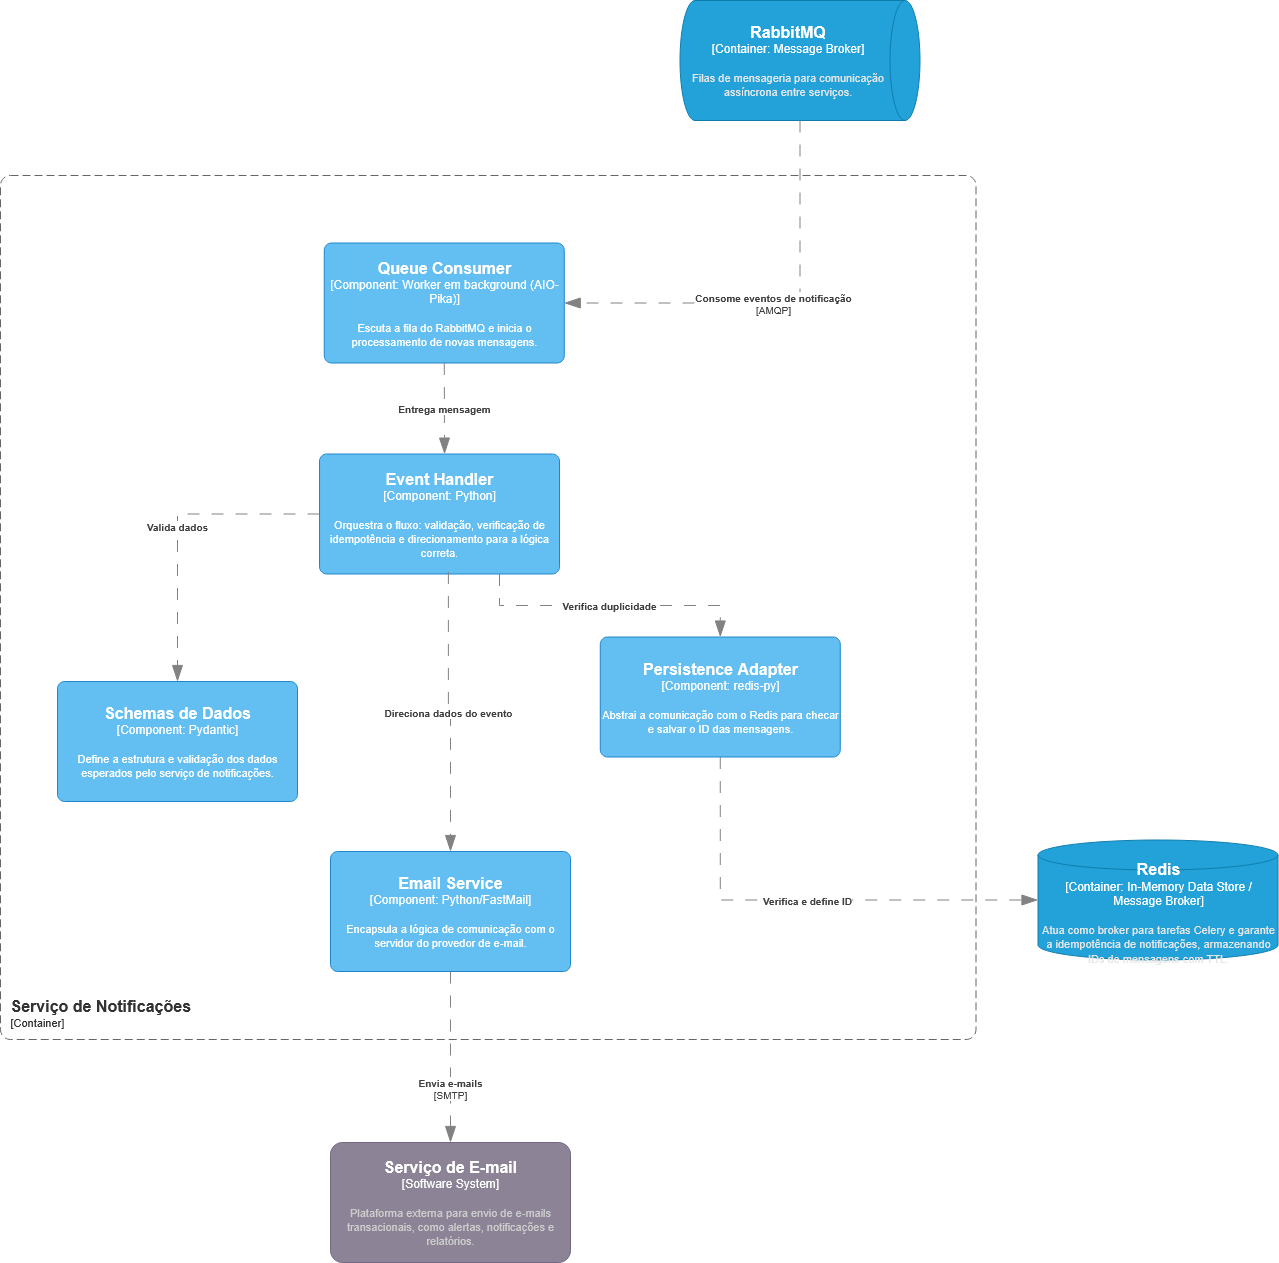

The diagram above was exported from draw.io. Its source (the exported page's mxGraphModel, read from the mxfile embedded in the PNG):
<mxGraphModel dx="1042" dy="569" grid="0" gridSize="10" guides="1" tooltips="1" connect="1" arrows="1" fold="1" page="1" pageScale="1" pageWidth="827" pageHeight="1169" math="0" shadow="0">
  <root>
    <mxCell id="0" />
    <mxCell id="1" parent="0" />
    <object placeholders="1" c4Name="Serviço de Notificações" c4Type="ContainerScopeBoundary" c4Application="Container" label="&lt;font style=&quot;font-size: 16px&quot;&gt;&lt;b&gt;&lt;div style=&quot;text-align: left&quot;&gt;%c4Name%&lt;/div&gt;&lt;/b&gt;&lt;/font&gt;&lt;div style=&quot;text-align: left&quot;&gt;[%c4Application%]&lt;/div&gt;" id="Js7V7WLnz5NEbf1E4Nc4-1">
      <mxCell style="rounded=1;fontSize=11;whiteSpace=wrap;html=1;dashed=1;arcSize=20;fillColor=none;strokeColor=#666666;fontColor=#333333;labelBackgroundColor=none;align=left;verticalAlign=bottom;labelBorderColor=none;spacingTop=0;spacing=10;dashPattern=8 4;metaEdit=1;rotatable=0;perimeter=rectanglePerimeter;noLabel=0;labelPadding=0;allowArrows=0;connectable=0;expand=0;recursiveResize=0;editable=1;pointerEvents=0;absoluteArcSize=1;points=[[0.25,0,0],[0.5,0,0],[0.75,0,0],[1,0.25,0],[1,0.5,0],[1,0.75,0],[0.75,1,0],[0.5,1,0],[0.25,1,0],[0,0.75,0],[0,0.5,0],[0,0.25,0]];container=0;" parent="1" vertex="1">
        <mxGeometry x="563" y="545" width="975.5" height="864" as="geometry" />
      </mxCell>
    </object>
    <object placeholders="1" c4Name="Queue Consumer" c4Type="Component" c4Technology="Worker em background (AIO-Pika)" c4Description="Escuta a fila do RabbitMQ e inicia o processamento de novas mensagens." label="&lt;font style=&quot;font-size: 16px&quot;&gt;&lt;b&gt;%c4Name%&lt;/b&gt;&lt;/font&gt;&lt;div&gt;[%c4Type%: %c4Technology%]&lt;/div&gt;&lt;br&gt;&lt;div&gt;&lt;font style=&quot;font-size: 11px&quot;&gt;%c4Description%&lt;/font&gt;&lt;/div&gt;" id="Js7V7WLnz5NEbf1E4Nc4-2">
      <mxCell style="rounded=1;whiteSpace=wrap;html=1;labelBackgroundColor=none;fillColor=#63BEF2;fontColor=#ffffff;align=center;arcSize=6;strokeColor=#2086C9;metaEdit=1;resizable=0;points=[[0.25,0,0],[0.5,0,0],[0.75,0,0],[1,0.25,0],[1,0.5,0],[1,0.75,0],[0.75,1,0],[0.5,1,0],[0.25,1,0],[0,0.75,0],[0,0.5,0],[0,0.25,0]];container=0;" parent="1" vertex="1">
        <mxGeometry x="886.77" y="612.5" width="240" height="120" as="geometry" />
      </mxCell>
    </object>
    <object placeholders="1" c4Name="Event Handler" c4Type="Component" c4Technology="Python" c4Description="Orquestra o fluxo: validação, verificação de idempotência e direcionamento para a lógica correta." label="&lt;font style=&quot;font-size: 16px&quot;&gt;&lt;b&gt;%c4Name%&lt;/b&gt;&lt;/font&gt;&lt;div&gt;[%c4Type%: %c4Technology%]&lt;/div&gt;&lt;br&gt;&lt;div&gt;&lt;font style=&quot;font-size: 11px&quot;&gt;%c4Description%&lt;/font&gt;&lt;/div&gt;" id="Js7V7WLnz5NEbf1E4Nc4-3">
      <mxCell style="rounded=1;whiteSpace=wrap;html=1;labelBackgroundColor=none;fillColor=#63BEF2;fontColor=#ffffff;align=center;arcSize=6;strokeColor=#2086C9;metaEdit=1;resizable=0;points=[[0.25,0,0],[0.5,0,0],[0.75,0,0],[1,0.25,0],[1,0.5,0],[1,0.75,0],[0.75,1,0],[0.5,1,0],[0.25,1,0],[0,0.75,0],[0,0.5,0],[0,0.25,0]];container=0;" parent="1" vertex="1">
        <mxGeometry x="882.02" y="823.5" width="240" height="120" as="geometry" />
      </mxCell>
    </object>
    <object placeholders="1" c4Name="Email Service" c4Type="Component" c4Technology="Python/FastMail" c4Description="Encapsula a lógica de comunicação com o servidor do provedor de e-mail." label="&lt;font style=&quot;font-size: 16px&quot;&gt;&lt;b&gt;%c4Name%&lt;/b&gt;&lt;/font&gt;&lt;div&gt;[%c4Type%: %c4Technology%]&lt;/div&gt;&lt;br&gt;&lt;div&gt;&lt;font style=&quot;font-size: 11px&quot;&gt;%c4Description%&lt;/font&gt;&lt;/div&gt;" id="Js7V7WLnz5NEbf1E4Nc4-5">
      <mxCell style="rounded=1;whiteSpace=wrap;html=1;labelBackgroundColor=none;fillColor=#63BEF2;fontColor=#ffffff;align=center;arcSize=6;strokeColor=#2086C9;metaEdit=1;resizable=0;points=[[0.25,0,0],[0.5,0,0],[0.75,0,0],[1,0.25,0],[1,0.5,0],[1,0.75,0],[0.75,1,0],[0.5,1,0],[0.25,1,0],[0,0.75,0],[0,0.5,0],[0,0.25,0]];container=0;" parent="1" vertex="1">
        <mxGeometry x="893" y="1221" width="240" height="120" as="geometry" />
      </mxCell>
    </object>
    <object placeholders="1" c4Name="Persistence Adapter" c4Type="Component" c4Technology="redis-py" c4Description="Abstrai a comunicação com o Redis para checar e salvar o ID das mensagens." label="&lt;font style=&quot;font-size: 16px&quot;&gt;&lt;b&gt;%c4Name%&lt;/b&gt;&lt;/font&gt;&lt;div&gt;[%c4Type%: %c4Technology%]&lt;/div&gt;&lt;br&gt;&lt;div&gt;&lt;font style=&quot;font-size: 11px&quot;&gt;%c4Description%&lt;/font&gt;&lt;/div&gt;" id="Js7V7WLnz5NEbf1E4Nc4-8">
      <mxCell style="rounded=1;whiteSpace=wrap;html=1;labelBackgroundColor=none;fillColor=#63BEF2;fontColor=#ffffff;align=center;arcSize=6;strokeColor=#2086C9;metaEdit=1;resizable=0;points=[[0.25,0,0],[0.5,0,0],[0.75,0,0],[1,0.25,0],[1,0.5,0],[1,0.75,0],[0.75,1,0],[0.5,1,0],[0.25,1,0],[0,0.75,0],[0,0.5,0],[0,0.25,0]];container=0;" parent="1" vertex="1">
        <mxGeometry x="1162.77" y="1006.5" width="240" height="120" as="geometry" />
      </mxCell>
    </object>
    <object placeholders="1" c4Type="Relationship" c4Technology="SMTP" c4Description="Envia e-mails" label="&lt;div style=&quot;text-align: left&quot;&gt;&lt;div style=&quot;text-align: center&quot;&gt;&lt;b&gt;%c4Description%&lt;/b&gt;&lt;/div&gt;&lt;div style=&quot;text-align: center&quot;&gt;[%c4Technology%]&lt;/div&gt;&lt;/div&gt;" id="Js7V7WLnz5NEbf1E4Nc4-12">
      <mxCell style="endArrow=blockThin;html=1;fontSize=10;fontColor=#404040;strokeWidth=1;endFill=1;strokeColor=#828282;elbow=vertical;metaEdit=1;endSize=14;startSize=14;jumpStyle=arc;jumpSize=16;rounded=0;edgeStyle=orthogonalEdgeStyle;dashed=1;dashPattern=12 12;whiteSpace=wrap;html=1;labelWidth=180;entryX=0.5;entryY=0;entryDx=0;entryDy=0;entryPerimeter=0;" parent="1" source="Js7V7WLnz5NEbf1E4Nc4-5" target="Js7V7WLnz5NEbf1E4Nc4-13" edge="1">
        <mxGeometry x="0.3684" width="240" relative="1" as="geometry">
          <mxPoint x="1331" y="1760" as="sourcePoint" />
          <mxPoint x="1063" y="1483" as="targetPoint" />
          <mxPoint as="offset" />
          <Array as="points" />
        </mxGeometry>
      </mxCell>
    </object>
    <object placeholders="1" c4Name="Serviço de E-mail" c4Type="Software System" c4Description="Plataforma externa para envio de e-mails transacionais, como alertas, notificações e relatórios." label="&lt;font style=&quot;font-size: 16px&quot;&gt;&lt;b&gt;%c4Name%&lt;/b&gt;&lt;/font&gt;&lt;div&gt;[%c4Type%]&lt;/div&gt;&lt;br&gt;&lt;div&gt;&lt;font style=&quot;font-size: 11px&quot;&gt;&lt;font color=&quot;#cccccc&quot;&gt;%c4Description%&lt;/font&gt;&lt;/div&gt;" id="Js7V7WLnz5NEbf1E4Nc4-13">
      <mxCell style="rounded=1;whiteSpace=wrap;html=1;labelBackgroundColor=none;fillColor=#8C8496;fontColor=#ffffff;align=center;arcSize=10;strokeColor=#736782;metaEdit=1;resizable=0;points=[[0.25,0,0],[0.5,0,0],[0.75,0,0],[1,0.25,0],[1,0.5,0],[1,0.75,0],[0.75,1,0],[0.5,1,0],[0.25,1,0],[0,0.75,0],[0,0.5,0],[0,0.25,0]];" parent="1" vertex="1">
        <mxGeometry x="893" y="1512" width="240" height="120" as="geometry" />
      </mxCell>
    </object>
    <object placeholders="1" c4Name="Redis" c4Type="Container" c4Technology="In-Memory Data Store / Message Broker" c4Description="Atua como broker para tarefas Celery e garante a idempotência de notificações, armazenando IDs de mensagens com TTL." label="&lt;font style=&quot;font-size: 16px&quot;&gt;&lt;b&gt;%c4Name%&lt;/b&gt;&lt;/font&gt;&lt;div&gt;[%c4Type%:&amp;nbsp;%c4Technology%]&lt;/div&gt;&lt;br&gt;&lt;div&gt;&lt;font style=&quot;font-size: 11px&quot;&gt;&lt;font color=&quot;#E6E6E6&quot;&gt;%c4Description%&lt;/font&gt;&lt;/div&gt;" id="Js7V7WLnz5NEbf1E4Nc4-14">
      <mxCell style="shape=cylinder3;size=15;whiteSpace=wrap;html=1;boundedLbl=1;rounded=0;labelBackgroundColor=none;fillColor=#23A2D9;fontSize=12;fontColor=#ffffff;align=center;strokeColor=#0E7DAD;metaEdit=1;points=[[0.5,0,0],[1,0.25,0],[1,0.5,0],[1,0.75,0],[0.5,1,0],[0,0.75,0],[0,0.5,0],[0,0.25,0]];resizable=0;" parent="1" vertex="1">
        <mxGeometry x="1600.5" y="1209.5" width="240" height="120" as="geometry" />
      </mxCell>
    </object>
    <object placeholders="1" c4Type="Relationship" c4Description="Verifica e define ID" label="&lt;div style=&quot;text-align: left&quot;&gt;&lt;div style=&quot;text-align: center&quot;&gt;&lt;b&gt;%c4Description%&lt;/b&gt;&lt;/div&gt;" id="Js7V7WLnz5NEbf1E4Nc4-15">
      <mxCell style="endArrow=blockThin;html=1;fontSize=10;fontColor=#404040;strokeWidth=1;endFill=1;strokeColor=#828282;elbow=vertical;metaEdit=1;endSize=14;startSize=14;jumpStyle=arc;jumpSize=16;rounded=0;edgeStyle=orthogonalEdgeStyle;dashed=1;dashPattern=12 12;whiteSpace=wrap;html=1;labelWidth=180;entryX=0;entryY=0.5;entryDx=0;entryDy=0;entryPerimeter=0;exitX=0.5;exitY=1;exitDx=0;exitDy=0;exitPerimeter=0;" parent="1" source="Js7V7WLnz5NEbf1E4Nc4-8" target="Js7V7WLnz5NEbf1E4Nc4-14" edge="1">
        <mxGeometry width="240" relative="1" as="geometry">
          <mxPoint x="1441.5" y="1370" as="sourcePoint" />
          <mxPoint x="1690.5" y="1540" as="targetPoint" />
        </mxGeometry>
      </mxCell>
    </object>
    <object placeholders="1" c4Type="Relationship" c4Description="Verifica duplicidade" label="&lt;div style=&quot;text-align: left&quot;&gt;&lt;div style=&quot;text-align: center&quot;&gt;&lt;b&gt;%c4Description%&lt;/b&gt;&lt;/div&gt;" id="Js7V7WLnz5NEbf1E4Nc4-19">
      <mxCell style="endArrow=blockThin;html=1;fontSize=10;fontColor=#404040;strokeWidth=1;endFill=1;strokeColor=#828282;elbow=vertical;metaEdit=1;endSize=14;startSize=14;jumpStyle=arc;jumpSize=16;rounded=0;edgeStyle=orthogonalEdgeStyle;dashed=1;dashPattern=12 12;whiteSpace=wrap;html=1;labelWidth=180;exitX=0.75;exitY=1;exitDx=0;exitDy=0;exitPerimeter=0;" parent="1" source="Js7V7WLnz5NEbf1E4Nc4-3" target="Js7V7WLnz5NEbf1E4Nc4-8" edge="1">
        <mxGeometry width="240" relative="1" as="geometry">
          <mxPoint x="1341" y="800" as="sourcePoint" />
          <mxPoint x="1445" y="991" as="targetPoint" />
        </mxGeometry>
      </mxCell>
    </object>
    <object placeholders="1" c4Type="Relationship" c4Description="Direciona dados do evento" label="&lt;div style=&quot;text-align: left&quot;&gt;&lt;div style=&quot;text-align: center&quot;&gt;&lt;b&gt;%c4Description%&lt;/b&gt;&lt;/div&gt;" id="Js7V7WLnz5NEbf1E4Nc4-20">
      <mxCell style="endArrow=blockThin;html=1;fontSize=10;fontColor=#404040;strokeWidth=1;endFill=1;strokeColor=#828282;elbow=vertical;metaEdit=1;endSize=14;startSize=14;jumpStyle=arc;jumpSize=16;rounded=0;edgeStyle=orthogonalEdgeStyle;dashed=1;dashPattern=12 12;whiteSpace=wrap;html=1;labelWidth=180;exitX=0.537;exitY=0.983;exitDx=0;exitDy=0;exitPerimeter=0;entryX=0.5;entryY=0;entryDx=0;entryDy=0;entryPerimeter=0;" parent="1" source="Js7V7WLnz5NEbf1E4Nc4-3" target="Js7V7WLnz5NEbf1E4Nc4-5" edge="1">
        <mxGeometry width="240" relative="1" as="geometry">
          <mxPoint x="1069.26" y="1006.5" as="sourcePoint" />
          <mxPoint x="814.8" y="1018.5" as="targetPoint" />
        </mxGeometry>
      </mxCell>
    </object>
    <object placeholders="1" c4Type="Relationship" c4Description="Entrega mensagem" label="&lt;div style=&quot;text-align: left&quot;&gt;&lt;div style=&quot;text-align: center&quot;&gt;&lt;b&gt;%c4Description%&lt;/b&gt;&lt;/div&gt;" id="Js7V7WLnz5NEbf1E4Nc4-21">
      <mxCell style="endArrow=blockThin;html=1;fontSize=10;fontColor=#404040;strokeWidth=1;endFill=1;strokeColor=#828282;elbow=vertical;metaEdit=1;endSize=14;startSize=14;jumpStyle=arc;jumpSize=16;rounded=0;edgeStyle=orthogonalEdgeStyle;dashed=1;dashPattern=12 12;whiteSpace=wrap;html=1;labelWidth=180;exitX=0.5;exitY=1;exitDx=0;exitDy=0;exitPerimeter=0;entryX=0.521;entryY=0.001;entryDx=0;entryDy=0;entryPerimeter=0;" parent="1" source="Js7V7WLnz5NEbf1E4Nc4-2" target="Js7V7WLnz5NEbf1E4Nc4-3" edge="1">
        <mxGeometry width="240" relative="1" as="geometry">
          <mxPoint x="1347" y="960" as="sourcePoint" />
          <mxPoint x="1151" y="1038" as="targetPoint" />
        </mxGeometry>
      </mxCell>
    </object>
    <object placeholders="1" c4Name="RabbitMQ" c4Type="Container" c4Technology="Message Broker" c4Description="Filas de mensageria para comunicação assíncrona entre serviços." label="&lt;font style=&quot;font-size: 16px&quot;&gt;&lt;b&gt;%c4Name%&lt;/b&gt;&lt;/font&gt;&lt;div&gt;[%c4Type%:&amp;nbsp;%c4Technology%]&lt;/div&gt;&lt;br&gt;&lt;div&gt;&lt;font style=&quot;font-size: 11px&quot;&gt;&lt;font color=&quot;#E6E6E6&quot;&gt;%c4Description%&lt;/font&gt;&lt;/div&gt;" id="Js7V7WLnz5NEbf1E4Nc4-22">
      <mxCell style="shape=cylinder3;size=15;direction=south;whiteSpace=wrap;html=1;boundedLbl=1;rounded=0;labelBackgroundColor=none;fillColor=#23A2D9;fontSize=12;fontColor=#ffffff;align=center;strokeColor=#0E7DAD;metaEdit=1;points=[[0.5,0,0],[1,0.25,0],[1,0.5,0],[1,0.75,0],[0.5,1,0],[0,0.75,0],[0,0.5,0],[0,0.25,0]];resizable=0;" parent="1" vertex="1">
        <mxGeometry x="1242.5" y="370" width="240" height="120" as="geometry" />
      </mxCell>
    </object>
    <object placeholders="1" c4Type="Relationship" c4Technology="AMQP" c4Description="Consome eventos de notificação" label="&lt;div style=&quot;text-align: left&quot;&gt;&lt;div style=&quot;text-align: center&quot;&gt;&lt;b&gt;%c4Description%&lt;/b&gt;&lt;/div&gt;&lt;div style=&quot;text-align: center&quot;&gt;[%c4Technology%]&lt;/div&gt;&lt;/div&gt;" id="Js7V7WLnz5NEbf1E4Nc4-23">
      <mxCell style="endArrow=blockThin;html=1;fontSize=10;fontColor=#404040;strokeWidth=1;endFill=1;strokeColor=#828282;elbow=vertical;metaEdit=1;endSize=14;startSize=14;jumpStyle=arc;jumpSize=16;rounded=0;edgeStyle=orthogonalEdgeStyle;dashed=1;dashPattern=12 12;whiteSpace=wrap;html=1;labelWidth=180;entryX=1;entryY=0.5;entryDx=0;entryDy=0;entryPerimeter=0;exitX=1;exitY=0.5;exitDx=0;exitDy=0;exitPerimeter=0;" parent="1" source="Js7V7WLnz5NEbf1E4Nc4-22" target="Js7V7WLnz5NEbf1E4Nc4-2" edge="1">
        <mxGeometry width="240" relative="1" as="geometry">
          <mxPoint x="1712.5" y="380" as="sourcePoint" />
          <mxPoint x="1583.5" y="110" as="targetPoint" />
          <mxPoint as="offset" />
        </mxGeometry>
      </mxCell>
    </object>
    <object placeholders="1" c4Name="Schemas de Dados" c4Type="Component" c4Technology="Pydantic" c4Description="Define a estrutura e validação dos dados esperados pelo serviço de notificações." label="&lt;font style=&quot;font-size: 16px&quot;&gt;&lt;b&gt;%c4Name%&lt;/b&gt;&lt;/font&gt;&lt;div&gt;[%c4Type%: %c4Technology%]&lt;/div&gt;&lt;br&gt;&lt;div&gt;&lt;font style=&quot;font-size: 11px&quot;&gt;%c4Description%&lt;/font&gt;&lt;/div&gt;" id="Z36bmigC9MMls5Q-xXx4-1">
      <mxCell style="rounded=1;whiteSpace=wrap;html=1;labelBackgroundColor=none;fillColor=#63BEF2;fontColor=#ffffff;align=center;arcSize=6;strokeColor=#2086C9;metaEdit=1;resizable=0;points=[[0.25,0,0],[0.5,0,0],[0.75,0,0],[1,0.25,0],[1,0.5,0],[1,0.75,0],[0.75,1,0],[0.5,1,0],[0.25,1,0],[0,0.75,0],[0,0.5,0],[0,0.25,0]];container=0;" parent="1" vertex="1">
        <mxGeometry x="620" y="1051" width="240" height="120" as="geometry" />
      </mxCell>
    </object>
    <object placeholders="1" c4Type="Relationship" c4Description="Valida dados" label="&lt;div style=&quot;text-align: left&quot;&gt;&lt;div style=&quot;text-align: center&quot;&gt;&lt;b&gt;%c4Description%&lt;/b&gt;&lt;/div&gt;" id="2y7SW02YgRLrEPe0NYjq-1">
      <mxCell style="endArrow=blockThin;html=1;fontSize=10;fontColor=#404040;strokeWidth=1;endFill=1;strokeColor=#828282;elbow=vertical;metaEdit=1;endSize=14;startSize=14;jumpStyle=arc;jumpSize=16;rounded=0;edgeStyle=orthogonalEdgeStyle;dashed=1;dashPattern=12 12;whiteSpace=wrap;html=1;labelWidth=180;" parent="1" source="Js7V7WLnz5NEbf1E4Nc4-3" target="Z36bmigC9MMls5Q-xXx4-1" edge="1">
        <mxGeometry width="240" relative="1" as="geometry">
          <mxPoint x="603" y="680" as="sourcePoint" />
          <mxPoint x="691" y="949" as="targetPoint" />
        </mxGeometry>
      </mxCell>
    </object>
  </root>
</mxGraphModel>